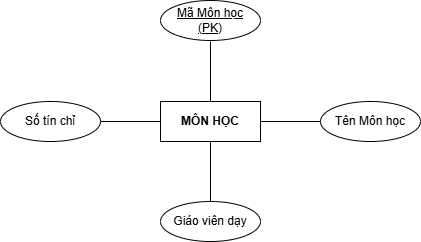

The diagram above was exported from draw.io. Its source (the exported page's mxGraphModel, read from the mxfile embedded in the PNG):
<mxGraphModel dx="720" dy="426" grid="1" gridSize="10" guides="1" tooltips="1" connect="1" arrows="1" fold="1" page="1" pageScale="1" pageWidth="850" pageHeight="1100" math="0" shadow="0" extFonts="Permanent Marker^https://fonts.googleapis.com/css?family=Permanent+Marker">
  <root>
    <mxCell id="0" />
    <mxCell id="1" parent="0" />
    <mxCell id="r-Eh_QUExghXiolSPIx3-31" parent="1" style="whiteSpace=wrap;html=1;align=center;" value="&lt;span style=&quot;text-wrap-mode: nowrap;&quot;&gt;&lt;b&gt;MÔN HỌC&lt;/b&gt;&lt;/span&gt;" vertex="1">
      <mxGeometry height="40" width="100" x="320" y="230" as="geometry" />
    </mxCell>
    <mxCell id="r-Eh_QUExghXiolSPIx3-34" parent="1" style="ellipse;whiteSpace=wrap;html=1;align=center;fontStyle=4;" value="Mã Môn học&lt;div&gt;(PK)&lt;/div&gt;" vertex="1">
      <mxGeometry height="40" width="100" x="320" y="129" as="geometry" />
    </mxCell>
    <mxCell id="r-Eh_QUExghXiolSPIx3-35" parent="1" style="ellipse;whiteSpace=wrap;html=1;align=center;" value="&lt;div style=&quot;text-align: left;&quot;&gt;&lt;span style=&quot;background-color: transparent; color: light-dark(rgb(0, 0, 0), rgb(255, 255, 255));&quot;&gt;Số tín chỉ&lt;/span&gt;&lt;/div&gt;" vertex="1">
      <mxGeometry height="40" width="100" x="160" y="230" as="geometry" />
    </mxCell>
    <mxCell id="r-Eh_QUExghXiolSPIx3-37" parent="1" style="ellipse;whiteSpace=wrap;html=1;align=center;" value="Tên Môn học" vertex="1">
      <mxGeometry height="40" width="100" x="480" y="230" as="geometry" />
    </mxCell>
    <mxCell id="r-Eh_QUExghXiolSPIx3-39" parent="1" style="ellipse;whiteSpace=wrap;html=1;align=center;" value="Giáo viên dạy" vertex="1">
      <mxGeometry height="40" width="100" x="320" y="330" as="geometry" />
    </mxCell>
    <mxCell id="r-Eh_QUExghXiolSPIx3-46" parent="1" style="line;strokeWidth=1;rotatable=0;dashed=0;labelPosition=right;align=left;verticalAlign=middle;spacingTop=0;spacingLeft=6;points=[];portConstraint=eastwest;" value="" vertex="1">
      <mxGeometry height="10" width="60" x="260" y="245" as="geometry" />
    </mxCell>
    <mxCell id="r-Eh_QUExghXiolSPIx3-47" parent="1" style="line;strokeWidth=1;rotatable=0;dashed=0;labelPosition=right;align=left;verticalAlign=middle;spacingTop=0;spacingLeft=6;points=[];portConstraint=eastwest;" value="" vertex="1">
      <mxGeometry height="10" width="60" x="420" y="245" as="geometry" />
    </mxCell>
    <mxCell id="r-Eh_QUExghXiolSPIx3-50" parent="1" style="line;strokeWidth=1;rotatable=0;dashed=0;labelPosition=right;align=left;verticalAlign=middle;spacingTop=0;spacingLeft=6;points=[];portConstraint=eastwest;rotation=90;" value="" vertex="1">
      <mxGeometry height="10" width="60" x="340" y="195" as="geometry" />
    </mxCell>
    <mxCell id="r-Eh_QUExghXiolSPIx3-51" parent="1" style="line;strokeWidth=1;rotatable=0;dashed=0;labelPosition=right;align=left;verticalAlign=middle;spacingTop=0;spacingLeft=6;points=[];portConstraint=eastwest;rotation=90;" value="" vertex="1">
      <mxGeometry height="10" width="60" x="340" y="295" as="geometry" />
    </mxCell>
  </root>
</mxGraphModel>